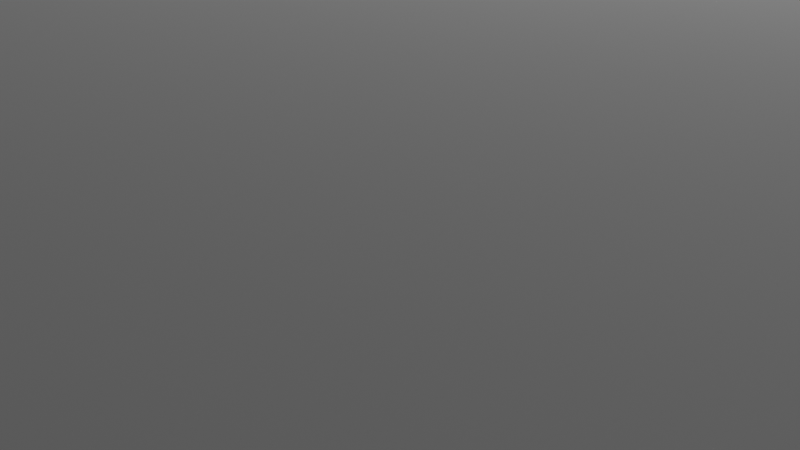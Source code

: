 # Source: USBHubMount.blend  (saved by Blender 4.1.24; exported with 4.5.12 LTS)
import bpy
from mathutils import Matrix  # noqa: F401  (used for matrix-valued properties, if any)

bpy.ops.wm.read_factory_settings(use_empty=True)
scene = bpy.context.scene
scene.name = 'Scene'

# ---- collections
col_collection = bpy.data.collections.new('Collection'); scene.collection.children.link(col_collection)

# ---- world
world_world = bpy.data.worlds.new('World'); scene.world = world_world
world_world.use_nodes = True; world_world.node_tree.nodes.clear()
_N = world_world.node_tree.nodes; _L = world_world.node_tree.links
n0 = _N.new('ShaderNodeOutputWorld'); n0.name = 'World Output'; n0.location = (300, 300)
n1 = _N.new('ShaderNodeBackground'); n1.name = 'Background'; n1.location = (10, 300)
n1.inputs[0].default_value = (0.05088, 0.05088, 0.05088, 1.0)
_L.new(n1.outputs[0], n0.inputs[0])
n0.is_active_output = True
world_world.color = (0.05088, 0.05088, 0.05088)
world_world.use_sun_shadow = False
world_world.sun_shadow_jitter_overblur = 0.0

# ---- cameras
cam_camera = bpy.data.cameras.new('Camera')
cam_camera.clip_end = 100.0
cam_camera.ortho_scale = 7.314

# ---- lights
light_light = bpy.data.lights.new('Light', 'POINT')
light_light.transmission_factor = 0.0
light_light.energy = 1000.0
light_light.shadow_soft_size = 0.1
light_light.shadow_maximum_resolution = 0.006
light_light.use_absolute_resolution = True

# ---- meshes
me_plane = bpy.data.meshes.new('Plane')
me_plane.from_pydata([(-1.0, 0.0, -2.102), (1.0, 0.0, -2.102), (-1.0, 1.0, -2.102), (1.0, 1.0, -2.102), (-1.0, 1.0, 4.0), (-1.0, 0.0, 4.0), (1.0, 0.0, 4.0), (1.0, 1.0, 4.0), (-0.9232, 0.0, -2.102), (-0.8674, 1.0, -2.102), (-0.9232, 0.0, 4.0), (-0.8674, 1.0, 4.0), (-0.8674, 1.327, -2.102), (-0.8674, 1.327, 4.0), (-1.0, 1.327, 4.0), (-0.8674, 1.0, 14.0), (-1.0, 1.0, 14.0), (-0.8674, 1.327, 14.0), (-1.0, 1.327, 14.0), (-0.8674, 1.0, 18.0), (-1.0, 1.0, 18.0), (-0.8674, 1.327, 18.0), (-0.8674, 0.0, 14.0), (-1.0, 0.0, 14.0), (-0.8674, 0.0, 18.0), (-1.0, 0.0, 18.0), (1.103, 0.0, -2.102), (1.103, 1.0, -2.102), (1.103, 0.0, 4.0), (1.103, 1.0, 4.0), (0.869, 0.0, -2.102), (0.869, 0.0, 4.0), (0.8529, 1.0, -2.102), (0.8529, 1.0, 4.0), (1.0, 1.36, -2.102), (1.0, 1.36, 4.0), (1.103, 1.36, 4.0), (0.8529, 1.36, -2.102), (0.8529, 1.36, 4.0), (1.0, 0.0, 14.0), (1.0, 1.0, 14.0), (1.103, 0.0, 14.0), (1.103, 1.0, 14.0), (0.8529, 1.0, 14.0), (1.0, 1.36, 14.0), (1.103, 1.36, 14.0), (0.8529, 1.36, 14.0), (1.0, 1.0, 14.0), (0.8529, 1.0, 14.0), (1.0, 1.36, 14.0), (0.8529, 1.36, 14.0), (0.8529, 0.0, 14.0), (1.0, 0.0, 19.1), (1.0, 1.0, 19.1), (1.103, 0.0, 19.1), (1.103, 1.0, 19.1), (1.0, 1.36, 19.1), (1.0, 1.0, 19.1), (0.8529, 1.0, 19.1), (1.0, 1.36, 19.1), (0.8529, 1.36, 19.1), (0.8529, 0.0, 19.1), (1.103, 1.36, 14.93), (1.0, 1.36, 19.1), (1.103, 1.0, 19.1), (1.102, 1.36, 15.75), (1.096, 1.36, 16.53), (1.086, 1.36, 17.25), (1.073, 1.36, 17.88), (1.103, 1.354, 15.75), (1.1, 1.346, 16.37), (1.095, 1.345, 16.99), (1.087, 1.346, 17.55), (1.077, 1.346, 18.04), (1.103, 1.333, 16.53), (1.099, 1.327, 16.98), (1.094, 1.328, 17.42), (1.088, 1.33, 17.83), (1.081, 1.331, 18.19), (1.103, 1.3, 17.25), (1.099, 1.302, 17.54), (1.095, 1.307, 17.83), (1.09, 1.313, 18.09), (1.084, 1.315, 18.32), (1.086, 1.301, 18.41), (1.02, 1.354, 19.1), (1.04, 1.333, 19.1), (1.058, 1.3, 19.1), (1.073, 1.255, 19.1), (1.02, 1.36, 19.02), (1.036, 1.348, 18.93), (1.051, 1.331, 18.92), (1.065, 1.304, 18.93), (1.077, 1.269, 18.93), (1.04, 1.36, 18.78), (1.051, 1.346, 18.72), (1.062, 1.329, 18.72), (1.072, 1.308, 18.75), (1.081, 1.282, 18.76), (1.058, 1.36, 18.4), (1.065, 1.346, 18.42), (1.072, 1.33, 18.48), (1.078, 1.313, 18.54), (1.084, 1.293, 18.58), (1.103, 1.07, 19.02), (1.103, 1.138, 18.78), (1.103, 1.2, 18.4), (1.103, 1.255, 17.88), (1.102, 1.07, 19.1), (1.099, 1.125, 18.95), (1.099, 1.178, 18.75), (1.099, 1.227, 18.45), (1.099, 1.269, 18.04), (1.096, 1.138, 19.1), (1.094, 1.177, 18.93), (1.094, 1.216, 18.73), (1.095, 1.251, 18.49), (1.095, 1.282, 18.19), (1.086, 1.2, 19.1), (1.087, 1.226, 18.93), (1.088, 1.251, 18.75), (1.09, 1.273, 18.54), (1.091, 1.293, 18.32), (1.103, 1.0, -2.102), (1.0, 1.36, -2.102), (1.103, 1.36, 1.355), (1.102, 1.07, -2.102), (1.096, 1.138, -2.102), (1.086, 1.2, -2.102), (1.073, 1.255, -2.102), (1.103, 1.07, -2.036), (1.1, 1.125, -1.961), (1.095, 1.178, -1.956), (1.087, 1.227, -1.961), (1.077, 1.269, -1.966), (1.103, 1.138, -1.839), (1.099, 1.177, -1.786), (1.094, 1.216, -1.792), (1.088, 1.251, -1.811), (1.081, 1.282, -1.824), (1.103, 1.2, -1.52), (1.099, 1.226, -1.543), (1.095, 1.251, -1.592), (1.09, 1.273, -1.643), (1.084, 1.293, -1.669), (1.086, 1.301, -1.532), (1.02, 1.36, -2.036), (1.04, 1.36, -1.839), (1.058, 1.36, -1.52), (1.073, 1.36, -1.09), (1.02, 1.354, -2.102), (1.036, 1.346, -1.981), (1.051, 1.345, -1.816), (1.065, 1.346, -1.564), (1.077, 1.346, -1.227), (1.04, 1.333, -2.102), (1.051, 1.327, -1.961), (1.062, 1.328, -1.799), (1.072, 1.33, -1.597), (1.081, 1.331, -1.349), (1.058, 1.3, -2.102), (1.065, 1.302, -1.961), (1.072, 1.307, -1.811), (1.078, 1.313, -1.643), (1.084, 1.315, -1.46), (1.103, 1.354, 0.6803), (1.103, 1.333, 0.03173), (1.103, 1.3, -0.566), (1.103, 1.255, -1.09), (1.102, 1.36, 0.6803), (1.099, 1.348, 0.1608), (1.099, 1.331, -0.3505), (1.099, 1.304, -0.8195), (1.099, 1.269, -1.224), (1.096, 1.36, 0.03173), (1.094, 1.346, -0.34), (1.094, 1.329, -0.7126), (1.095, 1.308, -1.052), (1.095, 1.282, -1.349), (1.086, 1.36, -0.566), (1.087, 1.346, -0.8112), (1.088, 1.33, -1.05), (1.09, 1.313, -1.264), (1.091, 1.293, -1.46), (-1.0, 1.327, 15.16), (-1.0, 1.0, 18.0), (-0.8675, 1.327, 18.0), (-1.0, 1.321, 15.71), (-1.0, 1.302, 16.25), (-1.0, 1.272, 16.74), (-1.0, 1.231, 17.17), (-0.9975, 1.327, 15.71), (-0.9946, 1.316, 16.14), (-0.9944, 1.3, 16.56), (-0.9946, 1.276, 16.95), (-0.9948, 1.244, 17.28), (-0.9899, 1.327, 16.25), (-0.9879, 1.314, 16.55), (-0.9881, 1.298, 16.86), (-0.9888, 1.279, 17.14), (-0.9893, 1.256, 17.38), (-0.9777, 1.327, 16.74), (-0.9786, 1.314, 16.94), (-0.9804, 1.3, 17.13), (-0.9824, 1.284, 17.31), (-0.9834, 1.266, 17.47), (-0.9781, 1.273, 17.53), (-0.9975, 1.064, 18.0), (-0.9899, 1.125, 18.0), (-0.9777, 1.182, 18.0), (-0.9612, 1.231, 18.0), (-1.0, 1.064, 17.94), (-0.9953, 1.113, 17.88), (-0.989, 1.161, 17.88), (-0.9793, 1.206, 17.88), (-0.9665, 1.244, 17.89), (-1.0, 1.125, 17.78), (-0.9946, 1.16, 17.74), (-0.9884, 1.196, 17.74), (-0.9806, 1.228, 17.76), (-0.9711, 1.256, 17.77), (-1.0, 1.182, 17.52), (-0.9946, 1.205, 17.54), (-0.9888, 1.228, 17.58), (-0.9824, 1.248, 17.62), (-0.9754, 1.266, 17.64), (-0.8933, 1.327, 17.94), (-0.9182, 1.327, 17.78), (-0.9411, 1.327, 17.52), (-0.9612, 1.327, 17.17), (-0.8933, 1.321, 18.0), (-0.9132, 1.314, 17.9), (-0.9328, 1.313, 17.76), (-0.9508, 1.314, 17.56), (-0.9663, 1.314, 17.28), (-0.9182, 1.302, 18.0), (-0.9324, 1.297, 17.88), (-0.9467, 1.298, 17.75), (-0.9597, 1.3, 17.58), (-0.9711, 1.301, 17.38), (-0.9411, 1.272, 18.0), (-0.9505, 1.274, 17.88), (-0.9597, 1.279, 17.76), (-0.9679, 1.284, 17.62), (-0.9754, 1.286, 17.47), (-1.0, 1.0, -2.102), (-1.0, 1.327, 4.0), (-0.8675, 1.327, -2.102), (-1.0, 1.064, -2.026), (-1.0, 1.125, -1.798), (-1.0, 1.182, -1.428), (-1.0, 1.231, -0.9308), (-0.9975, 1.064, -2.102), (-0.9946, 1.113, -1.962), (-0.9944, 1.161, -1.771), (-0.9946, 1.206, -1.479), (-0.9948, 1.244, -1.09), (-0.9899, 1.125, -2.102), (-0.9879, 1.16, -1.939), (-0.9881, 1.196, -1.752), (-0.9888, 1.228, -1.518), (-0.9893, 1.256, -1.231), (-0.9777, 1.182, -2.102), (-0.9786, 1.205, -1.939), (-0.9804, 1.228, -1.765), (-0.9824, 1.248, -1.571), (-0.9834, 1.266, -1.359), (-0.9781, 1.273, -1.442), (-0.9975, 1.327, 1.117), (-0.9899, 1.327, 0.3669), (-0.9777, 1.327, -0.3247), (-0.9612, 1.327, -0.9308), (-1.0, 1.321, 1.117), (-0.9953, 1.314, 0.5162), (-0.989, 1.313, -0.0754), (-0.9793, 1.314, -0.6181), (-0.9665, 1.314, -1.087), (-1.0, 1.302, 0.3669), (-0.9946, 1.297, -0.06326), (-0.9884, 1.298, -0.4944), (-0.9806, 1.3, -0.8872), (-0.9711, 1.301, -1.23), (-1.0, 1.272, -0.3247), (-0.9946, 1.274, -0.6084), (-0.9888, 1.279, -0.8848), (-0.9824, 1.284, -1.133), (-0.9754, 1.286, -1.359), (-0.8933, 1.321, -2.102), (-0.9182, 1.302, -2.102), (-0.9411, 1.272, -2.102), (-0.9612, 1.231, -2.102), (-0.8933, 1.327, -2.026), (-0.9132, 1.316, -1.939), (-0.9328, 1.3, -1.933), (-0.9508, 1.276, -1.939), (-0.9663, 1.244, -1.945), (-0.9182, 1.327, -1.798), (-0.9324, 1.314, -1.736), (-0.9467, 1.298, -1.743), (-0.9597, 1.279, -1.765), (-0.9711, 1.256, -1.781), (-0.9411, 1.327, -1.428), (-0.9505, 1.314, -1.456), (-0.9597, 1.3, -1.512), (-0.9679, 1.284, -1.571), (-0.9754, 1.266, -1.601)], [], [(30, 32, 3, 1), (31, 6, 7, 33), (1, 3, 27, 26), (2, 0, 5, 4), (30, 1, 6, 31), (0, 8, 10, 5), (32, 9, 11, 33), (5, 10, 11, 4), (0, 2, 9, 8), (2, 4, 14, 246, 272, 277, 282, 251, 250, 249, 248, 245), (11, 13, 17, 15), (12, 247, 291, 296, 301, 271, 270, 269, 268, 246, 14, 13), (11, 9, 12, 13), (15, 17, 21, 19), (14, 4, 16, 18), (4, 11, 15, 16), (13, 14, 18, 17), (18, 16, 20, 185, 211, 216, 221, 190, 189, 188, 187, 184), (20, 19, 21, 186, 230, 235, 240, 210, 209, 208, 207, 185), (19, 20, 25, 24), (23, 22, 24, 25), (20, 16, 23, 25), (15, 19, 24, 22), (16, 15, 22, 23), (26, 27, 29, 28), (6, 1, 26, 28), (7, 6, 39, 40), (29, 27, 123, 130, 135, 140, 168, 167, 166, 165, 125, 36), (8, 30, 31, 10), (10, 31, 33, 11), (8, 9, 32, 30), (27, 3, 34, 124, 150, 155, 160, 129, 128, 127, 126, 123), (34, 37, 38, 35), (33, 7, 40, 43), (29, 36, 45, 42), (32, 33, 38, 37), (3, 32, 37, 34), (41, 42, 55, 54), (40, 44, 49, 47), (28, 29, 42, 41), (35, 38, 46, 44), (36, 35, 44, 45), (6, 28, 41, 39), (38, 33, 43, 46), (40, 39, 52, 53), (44, 46, 50, 49), (43, 40, 47, 48), (46, 43, 48, 50), (49, 50, 60, 59), (53, 52, 54, 55), (42, 45, 62, 69, 74, 79, 107, 106, 105, 104, 64, 55), (58, 57, 59, 60), (57, 52, 61, 58), (47, 49, 59, 57), (47, 39, 52, 57), (44, 40, 53, 56), (53, 55, 64, 108, 113, 118, 88, 87, 86, 85, 63, 56), (39, 41, 54, 52), (50, 48, 58, 60), (51, 48, 58, 61), (62, 65, 70, 69), (65, 66, 71, 70), (66, 67, 72, 71), (67, 68, 73, 72), (69, 70, 75, 74), (70, 71, 76, 75), (71, 72, 77, 76), (72, 73, 78, 77), (74, 75, 80, 79), (75, 76, 81, 80), (76, 77, 82, 81), (77, 78, 83, 82), (79, 80, 112, 107), (80, 81, 117, 112), (81, 82, 122, 117), (82, 83, 84, 122), (63, 85, 90, 89), (85, 86, 91, 90), (86, 87, 92, 91), (87, 88, 93, 92), (89, 90, 95, 94), (90, 91, 96, 95), (91, 92, 97, 96), (92, 93, 98, 97), (94, 95, 100, 99), (95, 96, 101, 100), (96, 97, 102, 101), (97, 98, 103, 102), (99, 100, 73, 68), (100, 101, 78, 73), (101, 102, 83, 78), (102, 103, 84, 83), (64, 104, 109, 108), (104, 105, 110, 109), (105, 106, 111, 110), (106, 107, 112, 111), (108, 109, 114, 113), (109, 110, 115, 114), (110, 111, 116, 115), (111, 112, 117, 116), (113, 114, 119, 118), (114, 115, 120, 119), (115, 116, 121, 120), (116, 117, 122, 121), (118, 119, 93, 88), (119, 120, 98, 93), (120, 121, 103, 98), (121, 122, 84, 103), (45, 44, 56, 63, 89, 94, 99, 68, 67, 66, 65, 62), (123, 126, 131, 130), (126, 127, 132, 131), (127, 128, 133, 132), (128, 129, 134, 133), (130, 131, 136, 135), (131, 132, 137, 136), (132, 133, 138, 137), (133, 134, 139, 138), (135, 136, 141, 140), (136, 137, 142, 141), (137, 138, 143, 142), (138, 139, 144, 143), (140, 141, 173, 168), (141, 142, 178, 173), (142, 143, 183, 178), (143, 144, 145, 183), (124, 146, 151, 150), (146, 147, 152, 151), (147, 148, 153, 152), (148, 149, 154, 153), (150, 151, 156, 155), (151, 152, 157, 156), (152, 153, 158, 157), (153, 154, 159, 158), (155, 156, 161, 160), (156, 157, 162, 161), (157, 158, 163, 162), (158, 159, 164, 163), (160, 161, 134, 129), (161, 162, 139, 134), (162, 163, 144, 139), (163, 164, 145, 144), (125, 165, 170, 169), (165, 166, 171, 170), (166, 167, 172, 171), (167, 168, 173, 172), (169, 170, 175, 174), (170, 171, 176, 175), (171, 172, 177, 176), (172, 173, 178, 177), (174, 175, 180, 179), (175, 176, 181, 180), (176, 177, 182, 181), (177, 178, 183, 182), (179, 180, 154, 149), (180, 181, 159, 154), (181, 182, 164, 159), (182, 183, 145, 164), (34, 35, 36, 125, 169, 174, 179, 149, 148, 147, 146, 124), (184, 187, 192, 191), (187, 188, 193, 192), (188, 189, 194, 193), (189, 190, 195, 194), (191, 192, 197, 196), (192, 193, 198, 197), (193, 194, 199, 198), (194, 195, 200, 199), (196, 197, 202, 201), (197, 198, 203, 202), (198, 199, 204, 203), (199, 200, 205, 204), (201, 202, 234, 229), (202, 203, 239, 234), (203, 204, 244, 239), (204, 205, 206, 244), (185, 207, 212, 211), (207, 208, 213, 212), (208, 209, 214, 213), (209, 210, 215, 214), (211, 212, 217, 216), (212, 213, 218, 217), (213, 214, 219, 218), (214, 215, 220, 219), (216, 217, 222, 221), (217, 218, 223, 222), (218, 219, 224, 223), (219, 220, 225, 224), (221, 222, 195, 190), (222, 223, 200, 195), (223, 224, 205, 200), (224, 225, 206, 205), (186, 226, 231, 230), (226, 227, 232, 231), (227, 228, 233, 232), (228, 229, 234, 233), (230, 231, 236, 235), (231, 232, 237, 236), (232, 233, 238, 237), (233, 234, 239, 238), (235, 236, 241, 240), (236, 237, 242, 241), (237, 238, 243, 242), (238, 239, 244, 243), (240, 241, 215, 210), (241, 242, 220, 215), (242, 243, 225, 220), (243, 244, 206, 225), (17, 18, 184, 191, 196, 201, 229, 228, 227, 226, 186, 21), (245, 248, 253, 252), (248, 249, 254, 253), (249, 250, 255, 254), (250, 251, 256, 255), (252, 253, 258, 257), (253, 254, 259, 258), (254, 255, 260, 259), (255, 256, 261, 260), (257, 258, 263, 262), (258, 259, 264, 263), (259, 260, 265, 264), (260, 261, 266, 265), (262, 263, 295, 290), (263, 264, 300, 295), (264, 265, 305, 300), (265, 266, 267, 305), (246, 268, 273, 272), (268, 269, 274, 273), (269, 270, 275, 274), (270, 271, 276, 275), (272, 273, 278, 277), (273, 274, 279, 278), (274, 275, 280, 279), (275, 276, 281, 280), (277, 278, 283, 282), (278, 279, 284, 283), (279, 280, 285, 284), (280, 281, 286, 285), (282, 283, 256, 251), (283, 284, 261, 256), (284, 285, 266, 261), (285, 286, 267, 266), (247, 287, 292, 291), (287, 288, 293, 292), (288, 289, 294, 293), (289, 290, 295, 294), (291, 292, 297, 296), (292, 293, 298, 297), (293, 294, 299, 298), (294, 295, 300, 299), (296, 297, 302, 301), (297, 298, 303, 302), (298, 299, 304, 303), (299, 300, 305, 304), (301, 302, 276, 271), (302, 303, 281, 276), (303, 304, 286, 281), (304, 305, 267, 286), (9, 2, 245, 252, 257, 262, 290, 289, 288, 287, 247, 12)])
_uv = me_plane.uv_layers.new(name='UVMap')
_uv.uv.foreach_set('vector', [0.9345, 0.0, 0.9345, 1.0, 1.0, 1.0, 1.0, 0.0, 0.9345, 0.0, 1.0, 0.0, 1.0, 1.0, 0.9345, 1.0, 1.0, 0.0, 1.0, 1.0, 1.0, 1.0, 1.0, 0.0, 0.0, 1.0, 0.0, 0.0, 0.0, 0.0, 0.0, 1.0, 0.9345, 0.0, 1.0, 0.0, 1.0, 0.0, 0.9345, 0.0, 0.0, 0.0, 0.0384, 0.0, 0.0384, 0.0, 0.0, 0.0, 0.9345, 1.0, 0.0384, 1.0, 0.0384, 1.0, 0.9345, 1.0, 0.0, 0.0, 0.0384, 0.0, 0.0384, 1.0, 0.0, 1.0, 0.0, 0.0, 0.0, 1.0, 0.0384, 1.0, 0.0384, 0.0, 0.0, 1.0, 0.0, 1.0, 0.0, 1.0, 0.0, 1.0, 0.0, 1.0, 0.0, 1.0, 0.0, 1.0, 0.0, 1.0, 0.0, 1.0, 0.0, 1.0, 0.0, 1.0, 0.0, 1.0, 0.0384, 1.0, 0.0384, 1.0, 0.0384, 1.0, 0.0384, 1.0, 0.0384, 1.0, 0.03839, 1.0, 0.0309, 1.0, 0.0237, 1.0, 0.01706, 1.0, 0.01124, 1.0, 0.00647, 1.0, 0.002922, 1.0, 0.0007377, 1.0, 0.0, 1.0, 0.0, 1.0, 0.0384, 1.0, 0.0384, 1.0, 0.0384, 1.0, 0.0384, 1.0, 0.0384, 1.0, 0.0384, 1.0, 0.0384, 1.0, 0.0384, 1.0, 0.0384, 1.0, 0.0, 1.0, 0.0, 1.0, 0.0, 1.0, 0.0, 1.0, 0.0, 1.0, 0.0384, 1.0, 0.0384, 1.0, 0.0, 1.0, 0.0384, 1.0, 0.0, 1.0, 0.0, 1.0, 0.0384, 1.0, 0.0, 1.0, 0.0, 1.0, 0.0, 1.0, 0.0, 1.0, 0.0, 1.0, 0.0, 1.0, 0.0, 1.0, 0.0, 1.0, 0.0, 1.0, 0.0, 1.0, 0.0, 1.0, 0.0, 1.0, 0.0, 1.0, 0.0384, 1.0, 0.0384, 1.0, 0.03839, 1.0, 0.0309, 1.0, 0.0237, 1.0, 0.01706, 1.0, 0.01124, 1.0, 0.00647, 1.0, 0.002922, 1.0, 0.0007377, 1.0, 0.0, 1.0, 0.0384, 1.0, 0.0, 1.0, 0.0, 1.0, 0.0384, 1.0, 0.0, 1.0, 0.0384, 1.0, 0.0384, 1.0, 0.0, 1.0, 0.0, 1.0, 0.0, 1.0, 0.0, 1.0, 0.0, 1.0, 0.0384, 1.0, 0.0384, 1.0, 0.0384, 1.0, 0.0384, 1.0, 0.0, 1.0, 0.0384, 1.0, 0.0384, 1.0, 0.0, 1.0, 1.0, 0.0, 1.0, 1.0, 1.0, 1.0, 1.0, 0.0, 1.0, 0.0, 1.0, 0.0, 1.0, 0.0, 1.0, 0.0, 1.0, 1.0, 1.0, 0.0, 1.0, 0.0, 1.0, 1.0, 1.0, 1.0, 1.0, 1.0, 1.0, 1.0, 1.0, 1.0, 1.0, 1.0, 1.0, 1.0, 1.0, 1.0, 1.0, 1.0, 1.0, 1.0, 1.0, 1.0, 1.0, 1.0, 1.0, 1.0, 0.0384, 0.0, 0.9345, 0.0, 0.9345, 0.0, 0.0384, 0.0, 0.0384, 0.0, 0.9345, 0.0, 0.9345, 1.0, 0.0384, 1.0, 0.0384, 0.0, 0.0384, 1.0, 0.9345, 1.0, 0.9345, 0.0, 1.0, 1.0, 1.0, 1.0, 1.0, 1.0, 1.0, 1.0, 1.0, 1.0, 1.0, 1.0, 1.0, 1.0, 1.0, 1.0, 1.0, 1.0, 1.0, 1.0, 1.0, 1.0, 1.0, 1.0, 1.0, 1.0, 0.9345, 1.0, 0.9345, 1.0, 1.0, 1.0, 0.9345, 1.0, 1.0, 1.0, 1.0, 1.0, 0.9345, 1.0, 1.0, 1.0, 1.0, 1.0, 1.0, 1.0, 1.0, 1.0, 0.9345, 1.0, 0.9345, 1.0, 0.9345, 1.0, 0.9345, 1.0, 1.0, 1.0, 0.9345, 1.0, 0.9345, 1.0, 1.0, 1.0, 1.0, 0.0, 1.0, 1.0, 1.0, 1.0, 1.0, 0.0, 1.0, 1.0, 1.0, 1.0, 1.0, 1.0, 1.0, 1.0, 1.0, 0.0, 1.0, 1.0, 1.0, 1.0, 1.0, 0.0, 1.0, 1.0, 0.9345, 1.0, 0.9345, 1.0, 1.0, 1.0, 1.0, 1.0, 1.0, 1.0, 1.0, 1.0, 1.0, 1.0, 1.0, 0.0, 1.0, 0.0, 1.0, 0.0, 1.0, 0.0, 0.9345, 1.0, 0.9345, 1.0, 0.9345, 1.0, 0.9345, 1.0, 1.0, 1.0, 1.0, 0.0, 1.0, 0.0, 1.0, 1.0, 1.0, 1.0, 0.9345, 1.0, 0.9345, 1.0, 1.0, 1.0, 0.9345, 1.0, 1.0, 1.0, 1.0, 1.0, 0.9345, 1.0, 0.9345, 1.0, 0.9345, 1.0, 0.9345, 1.0, 0.9345, 1.0, 1.0, 1.0, 0.9345, 1.0, 0.9345, 1.0, 1.0, 1.0, 1.0, 1.0, 1.0, 0.0, 1.0, 0.0, 1.0, 1.0, 1.0, 1.0, 1.0, 1.0, 1.0, 1.0, 1.0, 1.0, 1.0, 1.0, 1.0, 1.0, 1.0, 1.0, 1.0, 1.0, 1.0, 1.0, 1.0, 1.0, 1.0, 1.0, 1.0, 1.0, 0.9345, 1.0, 1.0, 1.0, 1.0, 1.0, 0.9345, 1.0, 1.0, 1.0, 0.0, 0.0, 0.0, 0.0, 0.9345, 1.0, 1.0, 1.0, 1.0, 1.0, 1.0, 1.0, 1.0, 1.0, 0.0, 0.0, 0.0, 0.0, 0.0, 0.0, 0.0, 0.0, 1.0, 1.0, 1.0, 1.0, 1.0, 1.0, 1.0, 1.0, 1.0, 1.0, 1.0, 1.0, 1.0, 1.0, 1.0, 1.0, 1.0, 1.0, 1.0, 1.0, 1.0, 1.0, 1.0, 1.0, 1.0, 1.0, 1.0, 1.0, 1.0, 1.0, 1.0, 1.0, 1.0, 0.0, 1.0, 0.0, 1.0, 0.0, 1.0, 0.0, 0.9345, 1.0, 0.9345, 1.0, 0.9345, 1.0, 0.9345, 1.0, 0.0, 0.0, 0.0, 0.0, 0.0, 0.0, 0.0, 0.0, 1.0, 1.0, 1.0, 1.0, 1.0, 1.0, 1.0, 1.0, 1.0, 1.0, 1.0, 1.0, 1.0, 1.0, 1.0, 1.0, 1.0, 1.0, 1.0, 1.0, 1.0, 1.0, 1.0, 1.0, 1.0, 1.0, 1.0, 1.0, 1.0, 1.0, 1.0, 1.0, 1.0, 1.0, 1.0, 1.0, 1.0, 1.0, 1.0, 1.0, 1.0, 1.0, 1.0, 1.0, 1.0, 1.0, 1.0, 1.0, 1.0, 1.0, 1.0, 1.0, 1.0, 1.0, 1.0, 1.0, 1.0, 1.0, 1.0, 1.0, 1.0, 1.0, 1.0, 1.0, 1.0, 1.0, 1.0, 1.0, 1.0, 1.0, 1.0, 1.0, 1.0, 1.0, 1.0, 1.0, 1.0, 1.0, 1.0, 1.0, 1.0, 1.0, 1.0, 1.0, 1.0, 1.0, 1.0, 1.0, 1.0, 1.0, 1.0, 1.0, 1.0, 1.0, 1.0, 1.0, 1.0, 1.0, 1.0, 1.0, 1.0, 1.0, 1.0, 1.0, 1.0, 1.0, 1.0, 1.0, 1.0, 1.0, 1.0, 1.0, 1.0, 1.0, 1.0, 1.0, 1.0, 1.0, 1.0, 1.0, 1.0, 1.0, 1.0, 1.0, 1.0, 1.0, 1.0, 1.0, 1.0, 1.0, 1.0, 1.0, 1.0, 1.0, 1.0, 1.0, 1.0, 1.0, 1.0, 1.0, 1.0, 1.0, 1.0, 1.0, 1.0, 1.0, 1.0, 1.0, 1.0, 1.0, 1.0, 1.0, 1.0, 1.0, 1.0, 1.0, 1.0, 1.0, 1.0, 1.0, 1.0, 1.0, 1.0, 1.0, 1.0, 1.0, 1.0, 1.0, 1.0, 1.0, 1.0, 1.0, 1.0, 1.0, 1.0, 1.0, 1.0, 1.0, 1.0, 1.0, 1.0, 1.0, 1.0, 1.0, 1.0, 1.0, 1.0, 1.0, 1.0, 1.0, 1.0, 1.0, 1.0, 1.0, 1.0, 1.0, 1.0, 1.0, 1.0, 1.0, 1.0, 1.0, 1.0, 1.0, 1.0, 1.0, 1.0, 1.0, 1.0, 1.0, 1.0, 1.0, 1.0, 1.0, 1.0, 1.0, 1.0, 1.0, 1.0, 1.0, 1.0, 1.0, 1.0, 1.0, 1.0, 1.0, 1.0, 1.0, 1.0, 1.0, 1.0, 1.0, 1.0, 1.0, 1.0, 1.0, 1.0, 1.0, 1.0, 1.0, 1.0, 1.0, 1.0, 1.0, 1.0, 1.0, 1.0, 1.0, 1.0, 1.0, 1.0, 1.0, 1.0, 1.0, 1.0, 1.0, 1.0, 1.0, 1.0, 1.0, 1.0, 1.0, 1.0, 1.0, 1.0, 1.0, 1.0, 1.0, 1.0, 1.0, 1.0, 1.0, 1.0, 1.0, 1.0, 1.0, 1.0, 1.0, 1.0, 1.0, 1.0, 1.0, 1.0, 1.0, 1.0, 1.0, 1.0, 1.0, 1.0, 1.0, 1.0, 1.0, 1.0, 1.0, 1.0, 1.0, 1.0, 1.0, 1.0, 1.0, 1.0, 1.0, 1.0, 1.0, 1.0, 1.0, 1.0, 1.0, 1.0, 1.0, 1.0, 1.0, 1.0, 1.0, 1.0, 1.0, 1.0, 1.0, 1.0, 1.0, 1.0, 1.0, 1.0, 1.0, 1.0, 1.0, 1.0, 1.0, 1.0, 1.0, 1.0, 1.0, 1.0, 1.0, 1.0, 1.0, 1.0, 1.0, 1.0, 1.0, 1.0, 1.0, 1.0, 1.0, 1.0, 1.0, 1.0, 1.0, 1.0, 1.0, 1.0, 1.0, 1.0, 1.0, 1.0, 1.0, 1.0, 1.0, 1.0, 1.0, 1.0, 1.0, 1.0, 1.0, 1.0, 1.0, 1.0, 1.0, 1.0, 1.0, 1.0, 1.0, 1.0, 1.0, 1.0, 1.0, 1.0, 1.0, 1.0, 1.0, 1.0, 1.0, 1.0, 1.0, 1.0, 1.0, 1.0, 1.0, 1.0, 1.0, 1.0, 1.0, 1.0, 1.0, 1.0, 1.0, 1.0, 1.0, 1.0, 1.0, 1.0, 1.0, 1.0, 1.0, 1.0, 1.0, 1.0, 1.0, 1.0, 1.0, 1.0, 1.0, 1.0, 1.0, 1.0, 1.0, 1.0, 1.0, 1.0, 1.0, 1.0, 1.0, 1.0, 1.0, 1.0, 1.0, 1.0, 1.0, 1.0, 1.0, 1.0, 1.0, 1.0, 1.0, 1.0, 1.0, 1.0, 1.0, 1.0, 1.0, 1.0, 1.0, 1.0, 1.0, 1.0, 1.0, 1.0, 1.0, 1.0, 1.0, 1.0, 1.0, 1.0, 1.0, 1.0, 1.0, 1.0, 1.0, 1.0, 1.0, 1.0, 1.0, 1.0, 1.0, 1.0, 1.0, 1.0, 1.0, 1.0, 1.0, 1.0, 1.0, 1.0, 1.0, 1.0, 1.0, 1.0, 1.0, 1.0, 1.0, 1.0, 1.0, 1.0, 1.0, 1.0, 1.0, 1.0, 1.0, 1.0, 1.0, 1.0, 1.0, 1.0, 1.0, 1.0, 1.0, 1.0, 1.0, 1.0, 1.0, 1.0, 1.0, 1.0, 1.0, 1.0, 1.0, 1.0, 1.0, 1.0, 1.0, 1.0, 1.0, 1.0, 1.0, 1.0, 1.0, 1.0, 1.0, 1.0, 1.0, 1.0, 1.0, 1.0, 1.0, 1.0, 1.0, 1.0, 1.0, 1.0, 1.0, 1.0, 1.0, 1.0, 1.0, 1.0, 1.0, 1.0, 1.0, 1.0, 1.0, 1.0, 1.0, 1.0, 1.0, 1.0, 1.0, 1.0, 1.0, 1.0, 1.0, 1.0, 1.0, 1.0, 1.0, 1.0, 1.0, 1.0, 1.0, 1.0, 1.0, 1.0, 1.0, 1.0, 1.0, 1.0, 1.0, 1.0, 1.0, 1.0, 1.0, 1.0, 1.0, 1.0, 1.0, 1.0, 1.0, 1.0, 1.0, 1.0, 1.0, 1.0, 1.0, 1.0, 1.0, 1.0, 1.0, 1.0, 1.0, 1.0, 1.0, 1.0, 1.0, 1.0, 1.0, 1.0, 1.0, 1.0, 1.0, 1.0, 1.0, 1.0, 1.0, 1.0, 1.0, 1.0, 1.0, 1.0, 1.0, 1.0, 1.0, 1.0, 1.0, 1.0, 1.0, 1.0, 1.0, 1.0, 1.0, 1.0, 1.0, 1.0, 1.0, 1.0, 1.0, 1.0, 1.0, 1.0, 1.0, 1.0, 1.0, 1.0, 1.0, 1.0, 1.0, 1.0, 1.0, 1.0, 1.0, 1.0, 1.0, 1.0, 1.0, 1.0, 1.0, 1.0, 1.0, 1.0, 1.0, 1.0, 1.0, 1.0, 1.0, 1.0, 1.0, 1.0, 1.0, 1.0, 1.0, 1.0, 1.0, 1.0, 1.0, 1.0, 1.0, 1.0, 1.0, 1.0, 1.0, 1.0, 1.0, 1.0, 1.0, 1.0, 1.0, 1.0, 1.0, 1.0, 1.0, 1.0, 1.0, 1.0, 1.0, 1.0, 1.0, 1.0, 1.0, 1.0, 1.0, 1.0, 1.0, 1.0, 1.0, 1.0, 1.0, 1.0, 1.0, 1.0, 1.0, 1.0, 1.0, 1.0, 1.0, 1.0, 1.0, 1.0, 1.0, 1.0, 1.0, 1.0, 1.0, 1.0, 1.0, 1.0, 1.0, 1.0, 1.0, 1.0, 1.0, 1.0, 1.0, 1.0, 1.0, 1.0, 1.0, 1.0, 1.0, 1.0, 1.0, 1.0, 1.0, 1.0, 1.0, 1.0, 1.0, 1.0, 1.0, 1.0, 1.0, 1.0, 1.0, 1.0, 1.0, 1.0, 1.0, 1.0, 1.0, 1.0, 1.0, 1.0, 1.0, 1.0, 1.0, 1.0, 1.0, 1.0, 1.0, 1.0, 1.0, 1.0, 1.0, 1.0, 1.0, 1.0, 1.0, 1.0, 1.0, 1.0, 1.0, 1.0, 1.0, 1.0, 1.0, 1.0, 1.0, 1.0, 1.0, 1.0, 1.0, 1.0, 1.0, 1.0, 1.0, 1.0, 1.0, 1.0, 1.0, 1.0, 1.0, 1.0, 1.0, 1.0, 1.0, 1.0, 1.0, 1.0, 1.0, 1.0, 1.0, 1.0, 1.0, 1.0, 1.0, 1.0, 1.0, 1.0, 1.0, 1.0, 1.0, 1.0, 1.0, 1.0, 1.0, 1.0, 1.0, 1.0, 1.0, 0.0, 1.0, 0.0, 1.0, 0.0, 1.0, 0.0007377, 1.0, 0.0, 1.0, 0.0, 1.0, 0.0, 1.0, 0.0, 1.0, 0.0, 1.0, 0.0, 1.0, 0.0, 1.0, 0.0, 1.0, 0.0, 1.0, 0.0, 1.0, 0.0007547, 1.0, 0.0, 1.0, 0.0, 1.0, 0.0, 1.0, 0.0, 1.0, 0.0, 1.0, 0.0, 1.0, 0.0, 1.0, 0.0, 1.0, 0.003518, 1.0, 0.0, 1.0, 0.0, 1.0, 0.0, 1.0, 0.0, 1.0, 0.0, 1.0, 0.0007547, 1.0, 0.001544, 1.0, 0.0, 1.0, 0.0, 1.0, 0.0, 1.0, 0.0, 1.0, 0.0, 1.0, 0.0, 1.0, 0.0, 1.0, 0.0, 1.0, 0.0, 1.0, 0.0, 1.0, 0.0, 1.0, 0.0, 1.0, 0.005665, 1.0, 0.0, 1.0, 0.001544, 1.0, 0.001202, 1.0, 0.0, 1.0, 0.0, 1.0, 0.0, 1.0, 0.004875, 1.0, 0.0, 1.0, 0.0, 1.0, 0.0, 1.0, 0.004185, 1.0, 0.004875, 1.0, 0.0, 1.0, 0.0, 1.0, 0.005349, 1.0, 0.004185, 1.0, 0.0, 1.0, 0.001202, 1.0, 0.002111, 1.0, 0.005349, 1.0, 0.0, 1.0, 0.0007377, 1.0, 0.0, 1.0, 0.0, 1.0, 0.0007377, 1.0, 0.002922, 1.0, 0.00318, 1.0, 0.001347, 1.0, 0.002922, 1.0, 0.00647, 1.0, 0.005983, 1.0, 0.00318, 1.0, 0.00647, 1.0, 0.01124, 1.0, 0.009716, 1.0, 0.005983, 1.0, 0.0, 1.0, 0.001347, 1.0, 0.001571, 1.0, 0.0, 1.0, 0.0, 1.0, 0.00318, 1.0, 0.0, 1.0, 0.0, 1.0, 0.00318, 1.0, 0.005983, 1.0, 0.005609, 1.0, 0.003365, 1.0, 0.005983, 1.0, 0.009716, 1.0, 0.008362, 1.0, 0.005609, 1.0, 0.0, 1.0, 0.001571, 1.0, 0.001567, 1.0, 0.0, 1.0, 0.001571, 1.0, 0.003365, 1.0, 0.003234, 1.0, 0.001567, 1.0, 0.0, 1.0, 0.005609, 1.0, 0.0, 1.0, 0.0, 1.0, 0.005609, 1.0, 0.008362, 1.0, 0.007132, 1.0, 0.005098, 1.0, 0.0, 1.0, 0.001567, 1.0, 0.0007547, 1.0, 0.0, 1.0, 0.001567, 1.0, 0.003234, 1.0, 0.001544, 1.0, 0.0007547, 1.0, 0.003234, 1.0, 0.005098, 1.0, 0.001202, 1.0, 0.001544, 1.0, 0.0, 1.0, 0.007132, 1.0, 0.002111, 1.0, 0.001202, 1.0, 0.03839, 1.0, 0.0309, 1.0, 0.02513, 1.0, 0.0309, 1.0, 0.0309, 1.0, 0.0237, 1.0, 0.01945, 1.0, 0.02513, 1.0, 0.0237, 1.0, 0.01706, 1.0, 0.01425, 1.0, 0.01945, 1.0, 0.01706, 1.0, 0.01124, 1.0, 0.004875, 1.0, 0.01425, 1.0, 0.0309, 1.0, 0.02513, 1.0, 0.01957, 1.0, 0.0237, 1.0, 0.02513, 1.0, 0.01945, 1.0, 0.01543, 1.0, 0.01957, 1.0, 0.01945, 1.0, 0.01425, 1.0, 0.01166, 1.0, 0.01543, 1.0, 0.01425, 1.0, 0.004875, 1.0, 0.004185, 1.0, 0.01166, 1.0, 0.0237, 1.0, 0.01957, 1.0, 0.01434, 1.0, 0.01706, 1.0, 0.01957, 1.0, 0.01543, 1.0, 0.01169, 1.0, 0.01434, 1.0, 0.01543, 1.0, 0.01166, 1.0, 0.009306, 1.0, 0.01169, 1.0, 0.01166, 1.0, 0.004185, 1.0, 0.005349, 1.0, 0.009306, 1.0, 0.01706, 1.0, 0.01434, 1.0, 0.009716, 1.0, 0.01124, 1.0, 0.01434, 1.0, 0.01169, 1.0, 0.008362, 1.0, 0.009716, 1.0, 0.01169, 1.0, 0.009306, 1.0, 0.007132, 1.0, 0.008362, 1.0, 0.009306, 1.0, 0.005349, 1.0, 0.002111, 1.0, 0.007132, 1.0, 0.0384, 1.0, 0.0, 1.0, 0.0, 1.0, 0.0007377, 1.0, 0.002922, 1.0, 0.00647, 1.0, 0.01124, 1.0, 0.01706, 1.0, 0.0237, 1.0, 0.0309, 1.0, 0.03839, 1.0, 0.0384, 1.0, 0.0, 1.0, 0.0, 1.0, 0.0, 1.0, 0.0007377, 1.0, 0.0, 1.0, 0.0, 1.0, 0.0, 1.0, 0.0, 1.0, 0.0, 1.0, 0.0, 1.0, 0.0, 1.0, 0.0, 1.0, 0.0, 1.0, 0.0, 1.0, 0.0007547, 1.0, 0.0, 1.0, 0.0, 1.0, 0.0, 1.0, 0.0, 1.0, 0.0, 1.0, 0.0, 1.0, 0.0, 1.0, 0.0, 1.0, 0.003518, 1.0, 0.0, 1.0, 0.0, 1.0, 0.0, 1.0, 0.0, 1.0, 0.0, 1.0, 0.0007547, 1.0, 0.001544, 1.0, 0.0, 1.0, 0.0, 1.0, 0.0, 1.0, 0.0, 1.0, 0.0, 1.0, 0.0, 1.0, 0.0, 1.0, 0.0, 1.0, 0.0, 1.0, 0.0, 1.0, 0.0, 1.0, 0.0, 1.0, 0.005665, 1.0, 0.0, 1.0, 0.001544, 1.0, 0.001202, 1.0, 0.0, 1.0, 0.0, 1.0, 0.0, 1.0, 0.004875, 1.0, 0.0, 1.0, 0.0, 1.0, 0.0, 1.0, 0.004185, 1.0, 0.004875, 1.0, 0.0, 1.0, 0.0, 1.0, 0.005349, 1.0, 0.004185, 1.0, 0.0, 1.0, 0.001202, 1.0, 0.002111, 1.0, 0.005349, 1.0, 0.0, 1.0, 0.0007377, 1.0, 0.0, 1.0, 0.0, 1.0, 0.0007377, 1.0, 0.002922, 1.0, 0.00318, 1.0, 0.001347, 1.0, 0.002922, 1.0, 0.00647, 1.0, 0.005983, 1.0, 0.00318, 1.0, 0.00647, 1.0, 0.01124, 1.0, 0.009716, 1.0, 0.005983, 1.0, 0.0, 1.0, 0.001347, 1.0, 0.001571, 1.0, 0.0, 1.0, 0.0, 1.0, 0.00318, 1.0, 0.0, 1.0, 0.0, 1.0, 0.00318, 1.0, 0.005983, 1.0, 0.005609, 1.0, 0.003365, 1.0, 0.005983, 1.0, 0.009716, 1.0, 0.008362, 1.0, 0.005609, 1.0, 0.0, 1.0, 0.001571, 1.0, 0.001567, 1.0, 0.0, 1.0, 0.001571, 1.0, 0.003365, 1.0, 0.003234, 1.0, 0.001567, 1.0, 0.0, 1.0, 0.005609, 1.0, 0.0, 1.0, 0.0, 1.0, 0.005609, 1.0, 0.008362, 1.0, 0.007132, 1.0, 0.005098, 1.0, 0.0, 1.0, 0.001567, 1.0, 0.0007547, 1.0, 0.0, 1.0, 0.001567, 1.0, 0.003234, 1.0, 0.001544, 1.0, 0.0007547, 1.0, 0.003234, 1.0, 0.005098, 1.0, 0.001202, 1.0, 0.001544, 1.0, 0.0, 1.0, 0.007132, 1.0, 0.002111, 1.0, 0.001202, 1.0, 0.03839, 1.0, 0.0309, 1.0, 0.02513, 1.0, 0.0309, 1.0, 0.0309, 1.0, 0.0237, 1.0, 0.01945, 1.0, 0.02513, 1.0, 0.0237, 1.0, 0.01706, 1.0, 0.01425, 1.0, 0.01945, 1.0, 0.01706, 1.0, 0.01124, 1.0, 0.004875, 1.0, 0.01425, 1.0, 0.0309, 1.0, 0.02513, 1.0, 0.01957, 1.0, 0.0237, 1.0, 0.02513, 1.0, 0.01945, 1.0, 0.01543, 1.0, 0.01957, 1.0, 0.01945, 1.0, 0.01425, 1.0, 0.01166, 1.0, 0.01543, 1.0, 0.01425, 1.0, 0.004875, 1.0, 0.004185, 1.0, 0.01166, 1.0, 0.0237, 1.0, 0.01957, 1.0, 0.01434, 1.0, 0.01706, 1.0, 0.01957, 1.0, 0.01543, 1.0, 0.01169, 1.0, 0.01434, 1.0, 0.01543, 1.0, 0.01166, 1.0, 0.009306, 1.0, 0.01169, 1.0, 0.01166, 1.0, 0.004185, 1.0, 0.005349, 1.0, 0.009306, 1.0, 0.01706, 1.0, 0.01434, 1.0, 0.009716, 1.0, 0.01124, 1.0, 0.01434, 1.0, 0.01169, 1.0, 0.008362, 1.0, 0.009716, 1.0, 0.01169, 1.0, 0.009306, 1.0, 0.007132, 1.0, 0.008362, 1.0, 0.009306, 1.0, 0.005349, 1.0, 0.002111, 1.0, 0.007132, 1.0, 0.0384, 1.0, 0.0, 1.0, 0.0, 1.0, 0.0007377, 1.0, 0.002922, 1.0, 0.00647, 1.0, 0.01124, 1.0, 0.01706, 1.0, 0.0237, 1.0, 0.0309, 1.0, 0.03839, 1.0, 0.0384, 1.0])
me_plane.update()
me_cylinder = bpy.data.meshes.new('Cylinder')
me_cylinder.from_pydata([(0.0, 1.0, -1.0), (0.0, 1.0, 1.0), (0.1951, 0.9808, -1.0), (0.1951, 0.9808, 1.0), (0.3827, 0.9239, -1.0), (0.3827, 0.9239, 1.0), (0.5556, 0.8315, -1.0), (0.5556, 0.8315, 1.0), (0.7071, 0.7071, -1.0), (0.7071, 0.7071, 1.0), (0.8315, 0.5556, -1.0), (0.8315, 0.5556, 1.0), (0.9239, 0.3827, -1.0), (0.9239, 0.3827, 1.0), (0.9808, 0.1951, -1.0), (0.9808, 0.1951, 1.0), (1.0, 0.0, -1.0), (1.0, 0.0, 1.0), (0.9808, -0.1951, -1.0), (0.9808, -0.1951, 1.0), (0.9239, -0.3827, -1.0), (0.9239, -0.3827, 1.0), (0.8315, -0.5556, -1.0), (0.8315, -0.5556, 1.0), (0.7071, -0.7071, -1.0), (0.7071, -0.7071, 1.0), (0.5556, -0.8315, -1.0), (0.5556, -0.8315, 1.0), (0.3827, -0.9239, -1.0), (0.3827, -0.9239, 1.0), (0.1951, -0.9808, -1.0), (0.1951, -0.9808, 1.0), (0.0, -1.0, -1.0), (0.0, -1.0, 1.0), (-0.1951, -0.9808, -1.0), (-0.1951, -0.9808, 1.0), (-0.3827, -0.9239, -1.0), (-0.3827, -0.9239, 1.0), (-0.5556, -0.8315, -1.0), (-0.5556, -0.8315, 1.0), (-0.7071, -0.7071, -1.0), (-0.7071, -0.7071, 1.0), (-0.8315, -0.5556, -1.0), (-0.8315, -0.5556, 1.0), (-0.9239, -0.3827, -1.0), (-0.9239, -0.3827, 1.0), (-0.9808, -0.1951, -1.0), (-0.9808, -0.1951, 1.0), (-1.0, 0.0, -1.0), (-1.0, 0.0, 1.0), (-0.9808, 0.1951, -1.0), (-0.9808, 0.1951, 1.0), (-0.9239, 0.3827, -1.0), (-0.9239, 0.3827, 1.0), (-0.8315, 0.5556, -1.0), (-0.8315, 0.5556, 1.0), (-0.7071, 0.7071, -1.0), (-0.7071, 0.7071, 1.0), (-0.5556, 0.8315, -1.0), (-0.5556, 0.8315, 1.0), (-0.3827, 0.9239, -1.0), (-0.3827, 0.9239, 1.0), (-0.1951, 0.9808, -1.0), (-0.1951, 0.9808, 1.0)], [], [(0, 1, 3, 2), (2, 3, 5, 4), (4, 5, 7, 6), (6, 7, 9, 8), (8, 9, 11, 10), (10, 11, 13, 12), (12, 13, 15, 14), (14, 15, 17, 16), (16, 17, 19, 18), (18, 19, 21, 20), (20, 21, 23, 22), (22, 23, 25, 24), (24, 25, 27, 26), (26, 27, 29, 28), (28, 29, 31, 30), (30, 31, 33, 32), (32, 33, 35, 34), (34, 35, 37, 36), (36, 37, 39, 38), (38, 39, 41, 40), (40, 41, 43, 42), (42, 43, 45, 44), (44, 45, 47, 46), (46, 47, 49, 48), (48, 49, 51, 50), (50, 51, 53, 52), (52, 53, 55, 54), (54, 55, 57, 56), (56, 57, 59, 58), (58, 59, 61, 60), (3, 1, 63, 61, 59, 57, 55, 53, 51, 49, 47, 45, 43, 41, 39, 37, 35, 33, 31, 29, 27, 25, 23, 21, 19, 17, 15, 13, 11, 9, 7, 5), (60, 61, 63, 62), (62, 63, 1, 0), (0, 2, 4, 6, 8, 10, 12, 14, 16, 18, 20, 22, 24, 26, 28, 30, 32, 34, 36, 38, 40, 42, 44, 46, 48, 50, 52, 54, 56, 58, 60, 62)])
_uv = me_cylinder.uv_layers.new(name='UVMap')
_uv.uv.foreach_set('vector', [1.0, 0.5, 1.0, 1.0, 0.9688, 1.0, 0.9688, 0.5, 0.9688, 0.5, 0.9688, 1.0, 0.9375, 1.0, 0.9375, 0.5, 0.9375, 0.5, 0.9375, 1.0, 0.9062, 1.0, 0.9062, 0.5, 0.9062, 0.5, 0.9062, 1.0, 0.875, 1.0, 0.875, 0.5, 0.875, 0.5, 0.875, 1.0, 0.8438, 1.0, 0.8438, 0.5, 0.8438, 0.5, 0.8438, 1.0, 0.8125, 1.0, 0.8125, 0.5, 0.8125, 0.5, 0.8125, 1.0, 0.7812, 1.0, 0.7812, 0.5, 0.7812, 0.5, 0.7812, 1.0, 0.75, 1.0, 0.75, 0.5, 0.75, 0.5, 0.75, 1.0, 0.7188, 1.0, 0.7188, 0.5, 0.7188, 0.5, 0.7188, 1.0, 0.6875, 1.0, 0.6875, 0.5, 0.6875, 0.5, 0.6875, 1.0, 0.6562, 1.0, 0.6562, 0.5, 0.6562, 0.5, 0.6562, 1.0, 0.625, 1.0, 0.625, 0.5, 0.625, 0.5, 0.625, 1.0, 0.5938, 1.0, 0.5938, 0.5, 0.5938, 0.5, 0.5938, 1.0, 0.5625, 1.0, 0.5625, 0.5, 0.5625, 0.5, 0.5625, 1.0, 0.5312, 1.0, 0.5312, 0.5, 0.5312, 0.5, 0.5312, 1.0, 0.5, 1.0, 0.5, 0.5, 0.5, 0.5, 0.5, 1.0, 0.4688, 1.0, 0.4688, 0.5, 0.4688, 0.5, 0.4688, 1.0, 0.4375, 1.0, 0.4375, 0.5, 0.4375, 0.5, 0.4375, 1.0, 0.4062, 1.0, 0.4062, 0.5, 0.4062, 0.5, 0.4062, 1.0, 0.375, 1.0, 0.375, 0.5, 0.375, 0.5, 0.375, 1.0, 0.3438, 1.0, 0.3438, 0.5, 0.3438, 0.5, 0.3438, 1.0, 0.3125, 1.0, 0.3125, 0.5, 0.3125, 0.5, 0.3125, 1.0, 0.2812, 1.0, 0.2812, 0.5, 0.2812, 0.5, 0.2812, 1.0, 0.25, 1.0, 0.25, 0.5, 0.25, 0.5, 0.25, 1.0, 0.2188, 1.0, 0.2188, 0.5, 0.2188, 0.5, 0.2188, 1.0, 0.1875, 1.0, 0.1875, 0.5, 0.1875, 0.5, 0.1875, 1.0, 0.1562, 1.0, 0.1562, 0.5, 0.1562, 0.5, 0.1562, 1.0, 0.125, 1.0, 0.125, 0.5, 0.125, 0.5, 0.125, 1.0, 0.09375, 1.0, 0.09375, 0.5, 0.09375, 0.5, 0.09375, 1.0, 0.0625, 1.0, 0.0625, 0.5, 0.2968, 0.4854, 0.25, 0.49, 0.2032, 0.4854, 0.1582, 0.4717, 0.1167, 0.4496, 0.08029, 0.4197, 0.05045, 0.3833, 0.02827, 0.3418, 0.01461, 0.2968, 0.01, 0.25, 0.01461, 0.2032, 0.02827, 0.1582, 0.05045, 0.1167, 0.08029, 0.08029, 0.1167, 0.05045, 0.1582, 0.02827, 0.2032, 0.01461, 0.25, 0.01, 0.2968, 0.01461, 0.3418, 0.02827, 0.3833, 0.05045, 0.4197, 0.08029, 0.4496, 0.1167, 0.4717, 0.1582, 0.4854, 0.2032, 0.49, 0.25, 0.4854, 0.2968, 0.4717, 0.3418, 0.4496, 0.3833, 0.4197, 0.4197, 0.3833, 0.4496, 0.3418, 0.4717, 0.0625, 0.5, 0.0625, 1.0, 0.03125, 1.0, 0.03125, 0.5, 0.03125, 0.5, 0.03125, 1.0, 0.0, 1.0, 0.0, 0.5, 0.75, 0.49, 0.7968, 0.4854, 0.8418, 0.4717, 0.8833, 0.4496, 0.9197, 0.4197, 0.9496, 0.3833, 0.9717, 0.3418, 0.9854, 0.2968, 0.99, 0.25, 0.9854, 0.2032, 0.9717, 0.1582, 0.9496, 0.1167, 0.9197, 0.08029, 0.8833, 0.05045, 0.8418, 0.02827, 0.7968, 0.01461, 0.75, 0.01, 0.7032, 0.01461, 0.6582, 0.02827, 0.6167, 0.05045, 0.5803, 0.08029, 0.5504, 0.1167, 0.5283, 0.1582, 0.5146, 0.2032, 0.51, 0.25, 0.5146, 0.2968, 0.5283, 0.3418, 0.5504, 0.3833, 0.5803, 0.4197, 0.6167, 0.4496, 0.6582, 0.4717, 0.7032, 0.4854])
me_cylinder.update()
me_cylinder_001 = bpy.data.meshes.new('Cylinder.001')
me_cylinder_001.from_pydata([(0.0, 1.0, 0.03305), (0.0, 1.0, 1.0), (0.1951, 0.9808, 0.03305), (0.1951, 0.9808, 1.0), (0.3827, 0.9239, 0.03305), (0.3827, 0.9239, 1.0), (0.5556, 0.8315, 0.03305), (0.5556, 0.8315, 1.0), (0.7071, 0.7071, 0.03305), (0.7071, 0.7071, 1.0), (0.8315, 0.5556, 0.03305), (0.8315, 0.5556, 1.0), (0.9239, 0.3827, 0.03305), (0.9239, 0.3827, 1.0), (0.9808, 0.1951, 0.03305), (0.9808, 0.1951, 1.0), (1.0, 0.0, 0.03305), (1.0, 0.0, 1.0), (0.9808, -0.1951, 0.03305), (0.9808, -0.1951, 1.0), (0.9239, -0.3827, 0.03305), (0.9239, -0.3827, 1.0), (0.8315, -0.5556, 0.03305), (0.8315, -0.5556, 1.0), (0.7071, -0.7071, 0.03305), (0.7071, -0.7071, 1.0), (0.5556, -0.8315, 0.03305), (0.5556, -0.8315, 1.0), (0.3827, -0.9239, 0.03305), (0.3827, -0.9239, 1.0), (0.1951, -0.9808, 0.03305), (0.1951, -0.9808, 1.0), (0.0, -1.0, 0.03305), (0.0, -1.0, 1.0), (-0.1951, -0.9808, 0.03305), (-0.1951, -0.9808, 1.0), (-0.3827, -0.9239, 0.03305), (-0.3827, -0.9239, 1.0), (-0.5556, -0.8315, 0.03305), (-0.5556, -0.8315, 1.0), (-0.7071, -0.7071, 0.03305), (-0.7071, -0.7071, 1.0), (-0.8315, -0.5556, 0.03305), (-0.8315, -0.5556, 1.0), (-0.9239, -0.3827, 0.03305), (-0.9239, -0.3827, 1.0), (-0.9808, -0.1951, 0.03305), (-0.9808, -0.1951, 1.0), (-1.0, 0.0, 0.03305), (-1.0, 0.0, 1.0), (-0.9808, 0.1951, 0.03305), (-0.9808, 0.1951, 1.0), (-0.9239, 0.3827, 0.03305), (-0.9239, 0.3827, 1.0), (-0.8315, 0.5556, 0.03305), (-0.8315, 0.5556, 1.0), (-0.7071, 0.7071, 0.03305), (-0.7071, 0.7071, 1.0), (-0.5556, 0.8315, 0.03305), (-0.5556, 0.8315, 1.0), (-0.3827, 0.9239, 0.03305), (-0.3827, 0.9239, 1.0), (-0.1951, 0.9808, 0.03305), (-0.1951, 0.9808, 1.0)], [], [(0, 1, 3, 2), (2, 3, 5, 4), (4, 5, 7, 6), (6, 7, 9, 8), (8, 9, 11, 10), (10, 11, 13, 12), (12, 13, 15, 14), (14, 15, 17, 16), (16, 17, 19, 18), (18, 19, 21, 20), (20, 21, 23, 22), (22, 23, 25, 24), (24, 25, 27, 26), (26, 27, 29, 28), (28, 29, 31, 30), (30, 31, 33, 32), (32, 33, 35, 34), (34, 35, 37, 36), (36, 37, 39, 38), (38, 39, 41, 40), (40, 41, 43, 42), (42, 43, 45, 44), (44, 45, 47, 46), (46, 47, 49, 48), (48, 49, 51, 50), (50, 51, 53, 52), (52, 53, 55, 54), (54, 55, 57, 56), (56, 57, 59, 58), (58, 59, 61, 60), (3, 1, 63, 61, 59, 57, 55, 53, 51, 49, 47, 45, 43, 41, 39, 37, 35, 33, 31, 29, 27, 25, 23, 21, 19, 17, 15, 13, 11, 9, 7, 5), (60, 61, 63, 62), (62, 63, 1, 0), (0, 2, 4, 6, 8, 10, 12, 14, 16, 18, 20, 22, 24, 26, 28, 30, 32, 34, 36, 38, 40, 42, 44, 46, 48, 50, 52, 54, 56, 58, 60, 62)])
_uv = me_cylinder_001.uv_layers.new(name='UVMap')
_uv.uv.foreach_set('vector', [1.0, 0.5, 1.0, 1.0, 0.9688, 1.0, 0.9688, 0.5, 0.9688, 0.5, 0.9688, 1.0, 0.9375, 1.0, 0.9375, 0.5, 0.9375, 0.5, 0.9375, 1.0, 0.9062, 1.0, 0.9062, 0.5, 0.9062, 0.5, 0.9062, 1.0, 0.875, 1.0, 0.875, 0.5, 0.875, 0.5, 0.875, 1.0, 0.8438, 1.0, 0.8438, 0.5, 0.8438, 0.5, 0.8438, 1.0, 0.8125, 1.0, 0.8125, 0.5, 0.8125, 0.5, 0.8125, 1.0, 0.7812, 1.0, 0.7812, 0.5, 0.7812, 0.5, 0.7812, 1.0, 0.75, 1.0, 0.75, 0.5, 0.75, 0.5, 0.75, 1.0, 0.7188, 1.0, 0.7188, 0.5, 0.7188, 0.5, 0.7188, 1.0, 0.6875, 1.0, 0.6875, 0.5, 0.6875, 0.5, 0.6875, 1.0, 0.6562, 1.0, 0.6562, 0.5, 0.6562, 0.5, 0.6562, 1.0, 0.625, 1.0, 0.625, 0.5, 0.625, 0.5, 0.625, 1.0, 0.5938, 1.0, 0.5938, 0.5, 0.5938, 0.5, 0.5938, 1.0, 0.5625, 1.0, 0.5625, 0.5, 0.5625, 0.5, 0.5625, 1.0, 0.5312, 1.0, 0.5312, 0.5, 0.5312, 0.5, 0.5312, 1.0, 0.5, 1.0, 0.5, 0.5, 0.5, 0.5, 0.5, 1.0, 0.4688, 1.0, 0.4688, 0.5, 0.4688, 0.5, 0.4688, 1.0, 0.4375, 1.0, 0.4375, 0.5, 0.4375, 0.5, 0.4375, 1.0, 0.4062, 1.0, 0.4062, 0.5, 0.4062, 0.5, 0.4062, 1.0, 0.375, 1.0, 0.375, 0.5, 0.375, 0.5, 0.375, 1.0, 0.3438, 1.0, 0.3438, 0.5, 0.3438, 0.5, 0.3438, 1.0, 0.3125, 1.0, 0.3125, 0.5, 0.3125, 0.5, 0.3125, 1.0, 0.2812, 1.0, 0.2812, 0.5, 0.2812, 0.5, 0.2812, 1.0, 0.25, 1.0, 0.25, 0.5, 0.25, 0.5, 0.25, 1.0, 0.2188, 1.0, 0.2188, 0.5, 0.2188, 0.5, 0.2188, 1.0, 0.1875, 1.0, 0.1875, 0.5, 0.1875, 0.5, 0.1875, 1.0, 0.1562, 1.0, 0.1562, 0.5, 0.1562, 0.5, 0.1562, 1.0, 0.125, 1.0, 0.125, 0.5, 0.125, 0.5, 0.125, 1.0, 0.09375, 1.0, 0.09375, 0.5, 0.09375, 0.5, 0.09375, 1.0, 0.0625, 1.0, 0.0625, 0.5, 0.2968, 0.4854, 0.25, 0.49, 0.2032, 0.4854, 0.1582, 0.4717, 0.1167, 0.4496, 0.08029, 0.4197, 0.05045, 0.3833, 0.02827, 0.3418, 0.01461, 0.2968, 0.01, 0.25, 0.01461, 0.2032, 0.02827, 0.1582, 0.05045, 0.1167, 0.08029, 0.08029, 0.1167, 0.05045, 0.1582, 0.02827, 0.2032, 0.01461, 0.25, 0.01, 0.2968, 0.01461, 0.3418, 0.02827, 0.3833, 0.05045, 0.4197, 0.08029, 0.4496, 0.1167, 0.4717, 0.1582, 0.4854, 0.2032, 0.49, 0.25, 0.4854, 0.2968, 0.4717, 0.3418, 0.4496, 0.3833, 0.4197, 0.4197, 0.3833, 0.4496, 0.3418, 0.4717, 0.0625, 0.5, 0.0625, 1.0, 0.03125, 1.0, 0.03125, 0.5, 0.03125, 0.5, 0.03125, 1.0, 0.0, 1.0, 0.0, 0.5, 0.75, 0.49, 0.7968, 0.4854, 0.8418, 0.4717, 0.8833, 0.4496, 0.9197, 0.4197, 0.9496, 0.3833, 0.9717, 0.3418, 0.9854, 0.2968, 0.99, 0.25, 0.9854, 0.2032, 0.9717, 0.1582, 0.9496, 0.1167, 0.9197, 0.08029, 0.8833, 0.05045, 0.8418, 0.02827, 0.7968, 0.01461, 0.75, 0.01, 0.7032, 0.01461, 0.6582, 0.02827, 0.6167, 0.05045, 0.5803, 0.08029, 0.5504, 0.1167, 0.5283, 0.1582, 0.5146, 0.2032, 0.51, 0.25, 0.5146, 0.2968, 0.5283, 0.3418, 0.5504, 0.3833, 0.5803, 0.4197, 0.6167, 0.4496, 0.6582, 0.4717, 0.7032, 0.4854])
me_cylinder_001.update()

# ---- curves / text
txt_text = bpy.data.curves.new('Text', 'FONT')
txt_text.dimensions = '2D'
txt_text.body = 'GAVIM'
txt_text.extrude = 1.18
txt_text.offset_x = -1.238
txt_text.offset_y = -0.2807

# ---- objects
ob_light = bpy.data.objects.new('Light', light_light)
ob_camera = bpy.data.objects.new('Camera', cam_camera)
ob_plane = bpy.data.objects.new('Plane', me_plane)
ob_cylinder = bpy.data.objects.new('Cylinder', me_cylinder)
ob_cylinder_001 = bpy.data.objects.new('Cylinder.001', me_cylinder_001)
ob_text = bpy.data.objects.new('Text', txt_text)

# ---- transforms, parenting, visibility, modifiers, constraints
ob_light.location = (4.076, 1.005, 5.904)
ob_light.rotation_euler = (0.6503, 0.05522, 1.866)
ob_light.lock_rotations_4d = False
ob_light.empty_display_type = 'ARROWS'
ob_light.color = (0.0, 0.0, 0.0, 0.0)
ob_light.lineart.crease_threshold = 0.0
ob_camera.location = (7.359, -6.926, 4.958)
ob_camera.rotation_euler = (1.109, 0.0, 0.8149)
ob_camera.lock_rotations_4d = False
ob_camera.empty_display_type = 'ARROWS'
ob_camera.color = (0.0, 0.0, 0.0, 0.0)
ob_camera.display_type = 'WIRE'
ob_camera.lineart.crease_threshold = 0.0
ob_plane.location = (0.0, 0.0, 0.0)
ob_plane.scale = (53.07, 15.41, 1.049)
ob_plane.color = (0.0, 0.0, 0.0, 1.0)
ob_plane.display_type = 'SOLID'
ob_plane.show_wire = True
_m = ob_plane.modifiers.new('Mirror', 'MIRROR')
_m.use_axis = (False, True, False)
_m.use_clip = True
_m = ob_plane.modifiers.new('Boolean', 'BOOLEAN')
_m.object = ob_cylinder
_m = ob_plane.modifiers.new('Boolean.001', 'BOOLEAN')
_m.object = ob_cylinder_001
ob_cylinder.location = (0.0, 0.0, 0.0)
ob_cylinder.scale = (2.1, 2.1, 50.0)
ob_cylinder.hide_render = True
ob_cylinder_001.location = (0.0, 0.0, -0.6647)
ob_cylinder_001.scale = (4.0, 4.0, 50.0)
ob_cylinder_001.hide_render = True
ob_text.location = (51.56, 4.768e-07, 20.03)
ob_text.rotation_euler = (0.0, 0.0, 1.571)
ob_text.scale = (9.326, 9.9, 1.0)

# ---- collection membership
col_collection.objects.link(ob_light)
col_collection.objects.link(ob_camera)
col_collection.objects.link(ob_plane)
col_collection.objects.link(ob_cylinder)
col_collection.objects.link(ob_cylinder_001)
col_collection.objects.link(ob_text)

# ---- scene / render settings (as saved in the file)
scene.camera = ob_camera
scene.frame_start = 1; scene.frame_end = 250; scene.frame_set(1)
scene.render.engine = 'BLENDER_EEVEE_NEXT'
scene.cycles.sampling_pattern = 'TABULATED_SOBOL'
scene.eevee.ray_tracing_options.trace_max_roughness = 0.0
bpy.context.view_layer.update()
